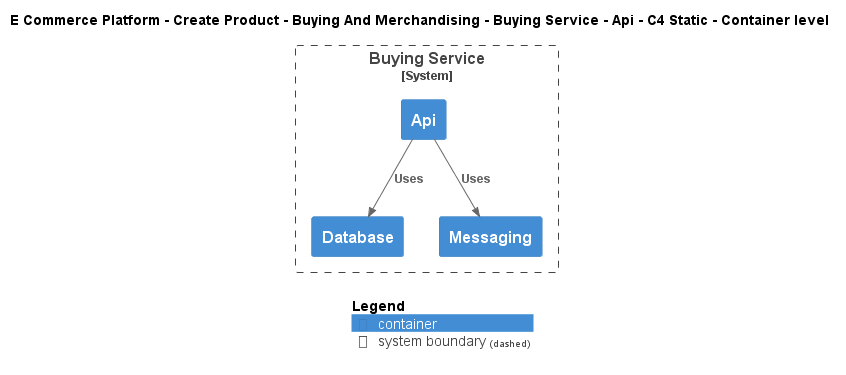

The diagram above was rendered by PlantUML. Its source (embedded in the PNG):
@startuml
!include ..\..\..\..\..\..\..\.c4s\C4_Container.puml

AddElementTag("c4interflow:lifecycle:new", $bgColor=green, $fontColor=#ffffff, $borderColor=green, $shadowing="False")
AddElementTag("c4interflow:lifecycle:changed", $bgColor=orange, $fontColor=#ffffff, $borderColor=orange, $shadowing="False")
AddElementTag("c4interflow:lifecycle:removed", $bgColor=red, $fontColor=#ffffff, $borderColor=red, $shadowing="False")

AddRelTag("c4interflow:lifecycle:new", $textColor=green, $lineColor=green)
AddRelTag("c4interflow:lifecycle:changed", $textColor=orange, $lineColor=orange)
AddRelTag("c4interflow:lifecycle:removed", $textColor=red, $lineColor=red)

SHOW_PERSON_PORTRAIT()
LAYOUT_TOP_DOWN()

skinparam linetype polyline

title E Commerce Platform - Create Product - Buying And Merchandising - Buying Service - Api - C4 Static - Container level


System_Boundary(ECommercePlatform.CreateProduct.BuyingAndMerchandising.SoftwareSystems.BuyingService, "Buying Service") {
    Container(ECommercePlatform.CreateProduct.BuyingAndMerchandising.SoftwareSystems.BuyingService.Containers.Api, "Api", "", "")
    Container(ECommercePlatform.CreateProduct.BuyingAndMerchandising.SoftwareSystems.BuyingService.Containers.Database, "Database", "", "")
    Container(ECommercePlatform.CreateProduct.BuyingAndMerchandising.SoftwareSystems.BuyingService.Containers.Messaging, "Messaging", "", "")
}

Rel(ECommercePlatform.CreateProduct.BuyingAndMerchandising.SoftwareSystems.BuyingService.Containers.Api, ECommercePlatform.CreateProduct.BuyingAndMerchandising.SoftwareSystems.BuyingService.Containers.Database, "Uses")
Rel(ECommercePlatform.CreateProduct.BuyingAndMerchandising.SoftwareSystems.BuyingService.Containers.Api, ECommercePlatform.CreateProduct.BuyingAndMerchandising.SoftwareSystems.BuyingService.Containers.Messaging, "Uses")


SHOW_LEGEND()
@enduml